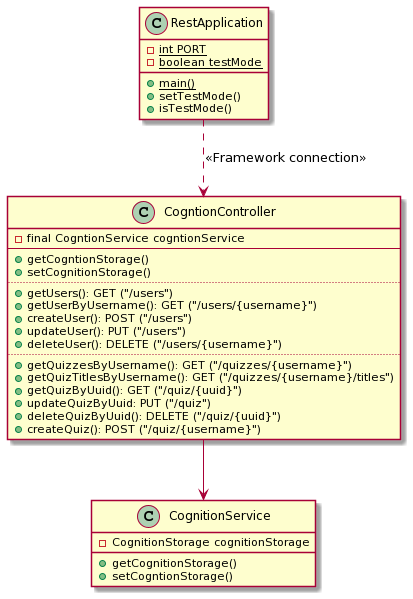

The diagram above was rendered by PlantUML. Its source (embedded in the PNG):
@startuml
class CogntionController{
- final CogntionService cogntionService
--
+ getCogntionStorage()
+ setCognitionStorage()
..
+ getUsers(): GET ("/users")
+ getUserByUsername(): GET ("/users/{username}")
+ createUser(): POST ("/users")
+ updateUser(): PUT ("/users")
+ deleteUser(): DELETE ("/users/{username}")
..
+ getQuizzesByUsername(): GET ("/quizzes/{username}")
+ getQuizTitlesByUsername(): GET ("/quizzes/{username}/titles")
+ getQuizByUuid(): GET ("/quiz/{uuid}")
+ updateQuizByUuid: PUT ("/quiz")
+ deleteQuizByUuid(): DELETE ("/quiz/{uuid}")
+ createQuiz(): POST ("/quiz/{username}")
}

class CognitionService{
- CognitionStorage cognitionStorage
+ getCognitionStorage()
+ setCogntionStorage()
}

class RestApplication{
- {static} int PORT
- {static} boolean testMode
+ {static} main()
+ setTestMode()
+ isTestMode()
}

RestApplication ..> CogntionController: <<Framework connection>>
CogntionController --> CognitionService
@enduml